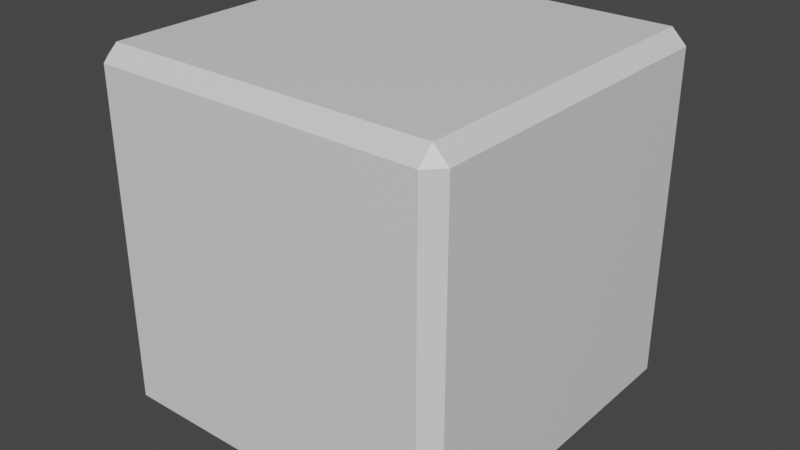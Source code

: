 # Source: train.blend  (saved by Blender 2.82.7; exported with 4.5.12 LTS)
import bpy
from mathutils import Matrix  # noqa: F401  (used for matrix-valued properties, if any)

bpy.ops.wm.read_factory_settings(use_empty=True)
scene = bpy.context.scene
scene.name = 'Scene'

# ---- collections
col_collection = bpy.data.collections.new('Collection'); scene.collection.children.link(col_collection)

# ---- materials (node trees are filled in below, after node groups)
mat_material = bpy.data.materials.new('Material')
mat_material.alpha_threshold = 0.0
mat_material.use_transparent_shadow = False
mat_material.line_color = (0.0, 0.0, 0.0, 1.0)

# ---- material node trees
mat_material.use_nodes = True; mat_material.node_tree.nodes.clear()
_N = mat_material.node_tree.nodes; _L = mat_material.node_tree.links
n0 = _N.new('ShaderNodeOutputMaterial'); n0.name = 'Material Output'; n0.location = (300, 300)
n1 = _N.new('ShaderNodeBsdfPrincipled'); n1.name = 'Principled BSDF'; n1.location = (10, 300)
n1.distribution = 'GGX'
n1.subsurface_method = 'BURLEY'
n1.inputs[2].default_value = 0.4
n1.inputs[3].default_value = 1.45
n1.inputs[27].default_value = (0.0, 0.0, 0.0, 1.0)
n1.inputs[28].default_value = 1.0
_L.new(n1.outputs[0], n0.inputs[0])
n0.is_active_output = True

# ---- world
world_world = bpy.data.worlds.new('World'); scene.world = world_world
world_world.use_nodes = True; world_world.node_tree.nodes.clear()
_N = world_world.node_tree.nodes; _L = world_world.node_tree.links
n0 = _N.new('ShaderNodeOutputWorld'); n0.name = 'World Output'; n0.location = (300, 300)
n1 = _N.new('ShaderNodeBackground'); n1.name = 'Background'; n1.location = (10, 300)
n1.inputs[0].default_value = (0.05088, 0.05088, 0.05088, 1.0)
_L.new(n1.outputs[0], n0.inputs[0])
n0.is_active_output = True
world_world.color = (0.05088, 0.05088, 0.05088)
world_world.use_sun_shadow = False
world_world.sun_shadow_jitter_overblur = 0.0

# ---- meshes
me_cube = bpy.data.meshes.new('Cube')
me_cube.from_pydata([(0.9176, 1.0, 0.9176), (0.9176, 0.9176, 1.0), (1.0, 0.9176, 0.9176), (0.9176, 0.9176, -1.0), (0.9176, 1.0, -0.9176), (1.0, 0.9176, -0.9176), (1.0, -0.9176, 0.9176), (0.9176, -0.9176, 1.0), (0.9176, -1.0, 0.9176), (1.0, -0.9176, -0.9176), (0.9176, -1.0, -0.9176), (0.9176, -0.9176, -1.0), (-0.9176, 1.0, 0.9176), (-1.0, 0.9176, 0.9176), (-0.9176, 0.9176, 1.0), (-1.0, 0.9176, -0.9176), (-0.9176, 1.0, -0.9176), (-0.9176, 0.9176, -1.0), (-1.0, -0.9176, 0.9176), (-0.9176, -1.0, 0.9176), (-0.9176, -0.9176, 1.0), (-0.9176, -0.9176, -1.0), (-0.9176, -1.0, -0.9176), (-1.0, -0.9176, -0.9176), (0.7508, 0.9176, -1.0), (0.584, 0.9176, -1.0), (0.4171, 0.9176, -1.0), (0.2503, 0.9176, -1.0), (0.08342, 0.9176, -1.0), (-0.08342, 0.9176, -1.0), (-0.2503, 0.9176, -1.0), (-0.4171, 0.9176, -1.0), (-0.584, 0.9176, -1.0), (-0.7508, 0.9176, -1.0), (-0.7508, 1.0, -0.9176), (-0.584, 1.0, -0.9176), (-0.4171, 1.0, -0.9176), (-0.2503, 1.0, -0.9176), (-0.08342, 1.0, -0.9176), (0.08342, 1.0, -0.9176), (0.2503, 1.0, -0.9176), (0.4171, 1.0, -0.9176), (0.584, 1.0, -0.9176), (0.7508, 1.0, -0.9176), (0.7508, -0.9176, 1.0), (0.584, -0.9176, 1.0), (0.4171, -0.9176, 1.0), (0.2503, -0.9176, 1.0), (0.08342, -0.9176, 1.0), (-0.08342, -0.9176, 1.0), (-0.2503, -0.9176, 1.0), (-0.4171, -0.9176, 1.0), (-0.584, -0.9176, 1.0), (-0.7508, -0.9176, 1.0), (-0.7508, -1.0, 0.9176), (-0.584, -1.0, 0.9176), (-0.4171, -1.0, 0.9176), (-0.2503, -1.0, 0.9176), (-0.08342, -1.0, 0.9176), (0.08342, -1.0, 0.9176), (0.2503, -1.0, 0.9176), (0.4171, -1.0, 0.9176), (0.584, -1.0, 0.9176), (0.7508, -1.0, 0.9176), (-0.7508, -0.9176, -1.0), (-0.584, -0.9176, -1.0), (-0.4171, -0.9176, -1.0), (-0.2503, -0.9176, -1.0), (-0.08342, -0.9176, -1.0), (0.08342, -0.9176, -1.0), (0.2503, -0.9176, -1.0), (0.4171, -0.9176, -1.0), (0.584, -0.9176, -1.0), (0.7508, -0.9176, -1.0), (0.7508, -1.0, -0.9176), (0.584, -1.0, -0.9176), (0.4171, -1.0, -0.9176), (0.2503, -1.0, -0.9176), (0.08342, -1.0, -0.9176), (-0.08342, -1.0, -0.9176), (-0.2503, -1.0, -0.9176), (-0.4171, -1.0, -0.9176), (-0.584, -1.0, -0.9176), (-0.7508, -1.0, -0.9176), (-0.7508, 0.9176, 1.0), (-0.584, 0.9176, 1.0), (-0.4171, 0.9176, 1.0), (-0.2503, 0.9176, 1.0), (-0.08342, 0.9176, 1.0), (0.08342, 0.9176, 1.0), (0.2503, 0.9176, 1.0), (0.4171, 0.9176, 1.0), (0.584, 0.9176, 1.0), (0.7508, 0.9176, 1.0), (0.7508, 1.0, 0.9176), (0.584, 1.0, 0.9176), (0.4171, 1.0, 0.9176), (0.2503, 1.0, 0.9176), (0.08342, 1.0, 0.9176), (-0.08342, 1.0, 0.9176), (-0.2503, 1.0, 0.9176), (-0.4171, 1.0, 0.9176), (-0.584, 1.0, 0.9176), (-0.7508, 1.0, 0.9176), (-0.7508, 1.0, 0.9176), (-0.7508, 1.0, -0.9176), (-0.584, 1.0, 0.9176), (-0.584, 1.0, -0.9176), (-0.4171, 1.0, 0.9176), (-0.4171, 1.0, -0.9176), (-0.2503, 1.0, 0.9176), (-0.2503, 1.0, -0.9176), (-0.08342, 1.0, 0.9176), (-0.08342, 1.0, -0.9176), (0.08342, 1.0, 0.9176), (0.08342, 1.0, -0.9176), (0.2503, 1.0, 0.9176), (0.2503, 1.0, -0.9176), (0.4171, 1.0, 0.9176), (0.4171, 1.0, -0.9176), (0.584, 1.0, 0.9176), (0.584, 1.0, -0.9176), (0.7508, 1.0, 0.9176), (0.7508, 1.0, -0.9176), (-0.7508, 0.9176, 1.0), (-0.584, 0.9176, 1.0), (-0.4171, 0.9176, 1.0), (-0.2503, 0.9176, 1.0), (-0.08342, 0.9176, 1.0), (0.08342, 0.9176, 1.0), (0.2503, 0.9176, 1.0), (0.4171, 0.9176, 1.0), (0.584, 0.9176, 1.0), (0.7508, 0.9176, 1.0), (-0.7508, -0.9176, -1.0), (-0.7508, -1.0, -0.9176), (-0.584, -0.9176, -1.0), (-0.584, -1.0, -0.9176), (-0.4171, -0.9176, -1.0), (-0.4171, -1.0, -0.9176), (-0.2503, -0.9176, -1.0), (-0.2503, -1.0, -0.9176), (-0.08342, -0.9176, -1.0), (-0.08342, -1.0, -0.9176), (0.08342, -0.9176, -1.0), (0.08342, -1.0, -0.9176), (0.2503, -0.9176, -1.0), (0.2503, -1.0, -0.9176), (0.4171, -0.9176, -1.0), (0.4171, -1.0, -0.9176), (0.584, -0.9176, -1.0), (0.584, -1.0, -0.9176), (0.7508, -0.9176, -1.0), (0.7508, -1.0, -0.9176), (0.7508, -0.9176, 1.0), (0.7508, -1.0, 0.9176), (0.584, -0.9176, 1.0), (0.584, -1.0, 0.9176), (0.4171, -0.9176, 1.0), (0.4171, -1.0, 0.9176), (0.2503, -0.9176, 1.0), (0.2503, -1.0, 0.9176), (0.08342, -0.9176, 1.0), (0.08342, -1.0, 0.9176), (-0.08342, -0.9176, 1.0), (-0.08342, -1.0, 0.9176), (-0.2503, -0.9176, 1.0), (-0.2503, -1.0, 0.9176), (-0.4171, -0.9176, 1.0), (-0.4171, -1.0, 0.9176), (-0.584, -0.9176, 1.0), (-0.584, -1.0, 0.9176), (-0.7508, -0.9176, 1.0), (-0.7508, -1.0, 0.9176), (0.7508, 0.9176, -1.0), (0.584, 0.9176, -1.0), (0.4171, 0.9176, -1.0), (0.2503, 0.9176, -1.0), (0.08342, 0.9176, -1.0), (-0.08342, 0.9176, -1.0), (-0.2503, 0.9176, -1.0), (-0.4171, 0.9176, -1.0), (-0.584, 0.9176, -1.0), (-0.7508, 0.9176, -1.0)], [], [(174, 3, 11, 152), (23, 18, 13, 15), (135, 173, 19, 22), (124, 14, 20, 172), (5, 2, 6, 9), (0, 1, 2), (3, 4, 5), (6, 7, 8), (9, 10, 11), (12, 13, 14), (15, 16, 17), (18, 19, 20), (21, 22, 23), (17, 21, 23, 15), (33, 17, 16, 105), (2, 5, 4, 0), (22, 19, 18, 23), (8, 10, 9, 6), (12, 16, 15, 13), (172, 20, 19, 173), (1, 7, 6, 2), (152, 11, 10, 74), (20, 14, 13, 18), (93, 1, 0, 122), (11, 3, 5, 9), (43, 122, 0, 4), (16, 12, 103, 105), (34, 104, 102, 107), (35, 106, 101, 109), (36, 108, 100, 111), (37, 110, 99, 113), (38, 112, 98, 115), (39, 114, 97, 117), (40, 116, 96, 119), (41, 118, 95, 121), (42, 120, 94, 123), (14, 124, 103, 12), (84, 125, 102, 104), (85, 126, 101, 106), (86, 127, 100, 108), (87, 128, 99, 110), (88, 129, 98, 112), (89, 130, 97, 114), (90, 131, 96, 116), (91, 132, 95, 118), (92, 133, 94, 120), (21, 64, 135, 22), (134, 65, 137, 83), (136, 66, 139, 82), (138, 67, 141, 81), (140, 68, 143, 80), (142, 69, 145, 79), (144, 70, 147, 78), (146, 71, 149, 77), (148, 72, 151, 76), (150, 73, 153, 75), (7, 44, 63, 8), (154, 45, 62, 155), (156, 46, 61, 157), (158, 47, 60, 159), (160, 48, 59, 161), (162, 49, 58, 163), (164, 50, 57, 165), (166, 51, 56, 167), (168, 52, 55, 169), (170, 53, 54, 171), (3, 174, 43, 4), (24, 175, 42, 123), (25, 176, 41, 121), (26, 177, 40, 119), (27, 178, 39, 117), (28, 179, 38, 115), (29, 180, 37, 113), (30, 181, 36, 111), (31, 182, 35, 109), (32, 183, 34, 107), (1, 93, 44, 7), (133, 92, 45, 154), (132, 91, 46, 156), (131, 90, 47, 158), (130, 89, 48, 160), (129, 88, 49, 162), (128, 87, 50, 164), (127, 86, 51, 166), (126, 85, 52, 168), (125, 84, 53, 170), (10, 8, 63, 74), (153, 155, 62, 75), (151, 157, 61, 76), (149, 159, 60, 77), (147, 161, 59, 78), (145, 163, 58, 79), (143, 165, 57, 80), (141, 167, 56, 81), (139, 169, 55, 82), (137, 171, 54, 83), (17, 33, 64, 21), (183, 32, 65, 134), (182, 31, 66, 136), (181, 30, 67, 138), (180, 29, 68, 140), (179, 28, 69, 142), (178, 27, 70, 144), (177, 26, 71, 146), (176, 25, 72, 148), (175, 24, 73, 150)])
_uv = me_cube.uv_layers.new(name='UVMap')
_uv.uv.foreach_set('vector', [0.3438, 0.5103, 0.3647, 0.5103, 0.3647, 0.7397, 0.3438, 0.7397, 0.3853, 0.01029, 0.6147, 0.01029, 0.6147, 0.2397, 0.3853, 0.2397, 0.3853, 0.9688, 0.6147, 0.9688, 0.6147, 0.9897, 0.3853, 0.9897, 0.8438, 0.5103, 0.8647, 0.5103, 0.8647, 0.7397, 0.8438, 0.7397, 0.3853, 0.5103, 0.6147, 0.5103, 0.6147, 0.7397, 0.3853, 0.7397, 0.6147, 0.4897, 0.625, 0.4897, 0.6147, 0.5, 0.3647, 0.5103, 0.3647, 0.5, 0.375, 0.5103, 0.6147, 0.7397, 0.625, 0.7397, 0.6147, 0.75, 0.3853, 0.7397, 0.3853, 0.75, 0.375, 0.7397, 0.6147, 0.2603, 0.6147, 0.25, 0.625, 0.2603, 0.3853, 0.2397, 0.3853, 0.25, 0.375, 0.2397, 0.6147, 0.01029, 0.6147, 0.0, 0.625, 0.01029, 0.1353, 0.7397, 0.1353, 0.75, 0.125, 0.7397, 0.1353, 0.5103, 0.1353, 0.7397, 0.125, 0.7397, 0.125, 0.5103, 0.1562, 0.5103, 0.1353, 0.5103, 0.1353, 0.5, 0.1562, 0.5, 0.6147, 0.5103, 0.3853, 0.5103, 0.3853, 0.4897, 0.6147, 0.4897, 0.3853, 0.9897, 0.6147, 0.9897, 0.6147, 1.0, 0.3853, 1.0, 0.6147, 0.7603, 0.3853, 0.7603, 0.3853, 0.7397, 0.6147, 0.7397, 0.6147, 0.2603, 0.3853, 0.2603, 0.3853, 0.2397, 0.6147, 0.2397, 0.8438, 0.7397, 0.8647, 0.7397, 0.8647, 0.75, 0.8438, 0.75, 0.6353, 0.5103, 0.6353, 0.7397, 0.6147, 0.7397, 0.6147, 0.5103, 0.3438, 0.7397, 0.3647, 0.7397, 0.3647, 0.75, 0.3438, 0.75, 0.8647, 0.7397, 0.8647, 0.5103, 0.875, 0.5103, 0.875, 0.7397, 0.6562, 0.5103, 0.6353, 0.5103, 0.6353, 0.5, 0.6562, 0.5, 0.3647, 0.7397, 0.3647, 0.5103, 0.3853, 0.5103, 0.3853, 0.7397, 0.3853, 0.4688, 0.6147, 0.4688, 0.6147, 0.4897, 0.3853, 0.4897, 0.3853, 0.2603, 0.6147, 0.2603, 0.6147, 0.2812, 0.3853, 0.2812, 0.3853, 0.2812, 0.6147, 0.2812, 0.6147, 0.302, 0.3853, 0.302, 0.3853, 0.302, 0.6147, 0.302, 0.6147, 0.3229, 0.3853, 0.3229, 0.3853, 0.3229, 0.6147, 0.3229, 0.6147, 0.3437, 0.3853, 0.3437, 0.3853, 0.3437, 0.6147, 0.3437, 0.6147, 0.3646, 0.3853, 0.3646, 0.3853, 0.3646, 0.6147, 0.3646, 0.6147, 0.3854, 0.3853, 0.3854, 0.3853, 0.3854, 0.6147, 0.3854, 0.6147, 0.4063, 0.3853, 0.4063, 0.3853, 0.4063, 0.6147, 0.4063, 0.6147, 0.4271, 0.3853, 0.4271, 0.3853, 0.4271, 0.6147, 0.4271, 0.6147, 0.448, 0.3853, 0.448, 0.3853, 0.448, 0.6147, 0.448, 0.6147, 0.4688, 0.3853, 0.4688, 0.8647, 0.5103, 0.8438, 0.5103, 0.8438, 0.5, 0.8647, 0.5, 0.8438, 0.5103, 0.823, 0.5103, 0.823, 0.5, 0.8438, 0.5, 0.823, 0.5103, 0.8021, 0.5103, 0.8021, 0.5, 0.823, 0.5, 0.8021, 0.5103, 0.7813, 0.5103, 0.7813, 0.5, 0.8021, 0.5, 0.7813, 0.5103, 0.7604, 0.5103, 0.7604, 0.5, 0.7813, 0.5, 0.7604, 0.5103, 0.7396, 0.5103, 0.7396, 0.5, 0.7604, 0.5, 0.7396, 0.5103, 0.7187, 0.5103, 0.7187, 0.5, 0.7396, 0.5, 0.7187, 0.5103, 0.6979, 0.5103, 0.6979, 0.5, 0.7187, 0.5, 0.6979, 0.5103, 0.677, 0.5103, 0.677, 0.5, 0.6979, 0.5, 0.677, 0.5103, 0.6562, 0.5103, 0.6562, 0.5, 0.677, 0.5, 0.1353, 0.7397, 0.1562, 0.7397, 0.1562, 0.75, 0.1353, 0.75, 0.1562, 0.7397, 0.177, 0.7397, 0.177, 0.75, 0.1562, 0.75, 0.177, 0.7397, 0.1979, 0.7397, 0.1979, 0.75, 0.177, 0.75, 0.1979, 0.7397, 0.2187, 0.7397, 0.2187, 0.75, 0.1979, 0.75, 0.2187, 0.7397, 0.2396, 0.7397, 0.2396, 0.75, 0.2187, 0.75, 0.2396, 0.7397, 0.2604, 0.7397, 0.2604, 0.75, 0.2396, 0.75, 0.2604, 0.7397, 0.2813, 0.7397, 0.2813, 0.75, 0.2604, 0.75, 0.2813, 0.7397, 0.3021, 0.7397, 0.3021, 0.75, 0.2813, 0.75, 0.3021, 0.7397, 0.323, 0.7397, 0.323, 0.75, 0.3021, 0.75, 0.323, 0.7397, 0.3438, 0.7397, 0.3438, 0.75, 0.323, 0.75, 0.6353, 0.7397, 0.6562, 0.7397, 0.6562, 0.75, 0.6353, 0.75, 0.6562, 0.7397, 0.677, 0.7397, 0.677, 0.75, 0.6562, 0.75, 0.677, 0.7397, 0.6979, 0.7397, 0.6979, 0.75, 0.677, 0.75, 0.6979, 0.7397, 0.7187, 0.7397, 0.7187, 0.75, 0.6979, 0.75, 0.7187, 0.7397, 0.7396, 0.7397, 0.7396, 0.75, 0.7187, 0.75, 0.7396, 0.7397, 0.7604, 0.7397, 0.7604, 0.75, 0.7396, 0.75, 0.7604, 0.7397, 0.7813, 0.7397, 0.7813, 0.75, 0.7604, 0.75, 0.7813, 0.7397, 0.8021, 0.7397, 0.8021, 0.75, 0.7813, 0.75, 0.8021, 0.7397, 0.823, 0.7397, 0.823, 0.75, 0.8021, 0.75, 0.823, 0.7397, 0.8438, 0.7397, 0.8438, 0.75, 0.823, 0.75, 0.3647, 0.5103, 0.3438, 0.5103, 0.3438, 0.5, 0.3647, 0.5, 0.3438, 0.5103, 0.323, 0.5103, 0.323, 0.5, 0.3438, 0.5, 0.323, 0.5103, 0.3021, 0.5103, 0.3021, 0.5, 0.323, 0.5, 0.3021, 0.5103, 0.2813, 0.5103, 0.2813, 0.5, 0.3021, 0.5, 0.2813, 0.5103, 0.2604, 0.5103, 0.2604, 0.5, 0.2813, 0.5, 0.2604, 0.5103, 0.2396, 0.5103, 0.2396, 0.5, 0.2604, 0.5, 0.2396, 0.5103, 0.2187, 0.5103, 0.2187, 0.5, 0.2396, 0.5, 0.2187, 0.5103, 0.1979, 0.5103, 0.1979, 0.5, 0.2187, 0.5, 0.1979, 0.5103, 0.177, 0.5103, 0.177, 0.5, 0.1979, 0.5, 0.177, 0.5103, 0.1562, 0.5103, 0.1562, 0.5, 0.177, 0.5, 0.6353, 0.5103, 0.6562, 0.5103, 0.6562, 0.7397, 0.6353, 0.7397, 0.6562, 0.5103, 0.677, 0.5103, 0.677, 0.7397, 0.6562, 0.7397, 0.677, 0.5103, 0.6979, 0.5103, 0.6979, 0.7397, 0.677, 0.7397, 0.6979, 0.5103, 0.7187, 0.5103, 0.7187, 0.7397, 0.6979, 0.7397, 0.7187, 0.5103, 0.7396, 0.5103, 0.7396, 0.7397, 0.7187, 0.7397, 0.7396, 0.5103, 0.7604, 0.5103, 0.7604, 0.7397, 0.7396, 0.7397, 0.7604, 0.5103, 0.7813, 0.5103, 0.7813, 0.7397, 0.7604, 0.7397, 0.7813, 0.5103, 0.8021, 0.5103, 0.8021, 0.7397, 0.7813, 0.7397, 0.8021, 0.5103, 0.823, 0.5103, 0.823, 0.7397, 0.8021, 0.7397, 0.823, 0.5103, 0.8438, 0.5103, 0.8438, 0.7397, 0.823, 0.7397, 0.3853, 0.7603, 0.6147, 0.7603, 0.6147, 0.7812, 0.3853, 0.7812, 0.3853, 0.7812, 0.6147, 0.7812, 0.6147, 0.802, 0.3853, 0.802, 0.3853, 0.802, 0.6147, 0.802, 0.6147, 0.8229, 0.3853, 0.8229, 0.3853, 0.8229, 0.6147, 0.8229, 0.6147, 0.8437, 0.3853, 0.8437, 0.3853, 0.8437, 0.6147, 0.8437, 0.6147, 0.8646, 0.3853, 0.8646, 0.3853, 0.8646, 0.6147, 0.8646, 0.6147, 0.8854, 0.3853, 0.8854, 0.3853, 0.8854, 0.6147, 0.8854, 0.6147, 0.9063, 0.3853, 0.9063, 0.3853, 0.9063, 0.6147, 0.9063, 0.6147, 0.9271, 0.3853, 0.9271, 0.3853, 0.9271, 0.6147, 0.9271, 0.6147, 0.948, 0.3853, 0.948, 0.3853, 0.948, 0.6147, 0.948, 0.6147, 0.9688, 0.3853, 0.9688, 0.1353, 0.5103, 0.1562, 0.5103, 0.1562, 0.7397, 0.1353, 0.7397, 0.1562, 0.5103, 0.177, 0.5103, 0.177, 0.7397, 0.1562, 0.7397, 0.177, 0.5103, 0.1979, 0.5103, 0.1979, 0.7397, 0.177, 0.7397, 0.1979, 0.5103, 0.2187, 0.5103, 0.2187, 0.7397, 0.1979, 0.7397, 0.2187, 0.5103, 0.2396, 0.5103, 0.2396, 0.7397, 0.2187, 0.7397, 0.2396, 0.5103, 0.2604, 0.5103, 0.2604, 0.7397, 0.2396, 0.7397, 0.2604, 0.5103, 0.2813, 0.5103, 0.2813, 0.7397, 0.2604, 0.7397, 0.2813, 0.5103, 0.3021, 0.5103, 0.3021, 0.7397, 0.2813, 0.7397, 0.3021, 0.5103, 0.323, 0.5103, 0.323, 0.7397, 0.3021, 0.7397, 0.323, 0.5103, 0.3438, 0.5103, 0.3438, 0.7397, 0.323, 0.7397])
me_cube.materials.append(mat_material)
me_cube.use_remesh_preserve_volume = False
me_cube.use_remesh_preserve_attributes = False
me_cube.use_mirror_vertex_groups = False
me_cube.update()

# ---- objects
ob_cube = bpy.data.objects.new('Cube', me_cube)

# ---- transforms, parenting, visibility, modifiers, constraints
ob_cube.location = (0.0, 0.0, 0.0)
ob_cube.lock_rotations_4d = False
ob_cube.empty_display_type = 'ARROWS'
ob_cube.lineart.crease_threshold = 0.0

# ---- collection membership
col_collection.objects.link(ob_cube)

# ---- scene / render settings (as saved in the file)
scene.frame_start = 1; scene.frame_end = 250; scene.frame_set(1)
scene.render.engine = 'BLENDER_EEVEE_NEXT'
scene.cycles.use_denoising = False
scene.cycles.samples = 128
scene.cycles.sampling_pattern = 'TABULATED_SOBOL'
scene.cycles.use_adaptive_sampling = False
scene.cycles.use_light_tree = False
scene.view_settings.view_transform = 'Filmic'
bpy.context.view_layer.update()

# ---- added for rendering (the .blend has no active camera and no usable light): camera, sun
cam_auto = bpy.data.cameras.new('AutoCamera')
cam_auto.lens = 50.0
cam_auto.sensor_width = 36.0
cam_auto.clip_end = 1000.0
ob_auto_camera = bpy.data.objects.new('AutoCamera', cam_auto)
scene.collection.objects.link(ob_auto_camera)
ob_auto_camera.location = (3.20507, -3.84609, 2.56406)
ob_auto_camera.rotation_euler = (1.09748, -7.21219e-08, 0.694738)
scene.camera = ob_auto_camera
light_auto_sun = bpy.data.lights.new('AutoSun', 'SUN')
light_auto_sun.energy = 3.0
light_auto_sun.angle = 0.0523599
ob_auto_sun = bpy.data.objects.new('AutoSun', light_auto_sun)
scene.collection.objects.link(ob_auto_sun)
ob_auto_sun.rotation_euler = (0.872665, 0.174533, 0.523599)
bpy.context.view_layer.update()
